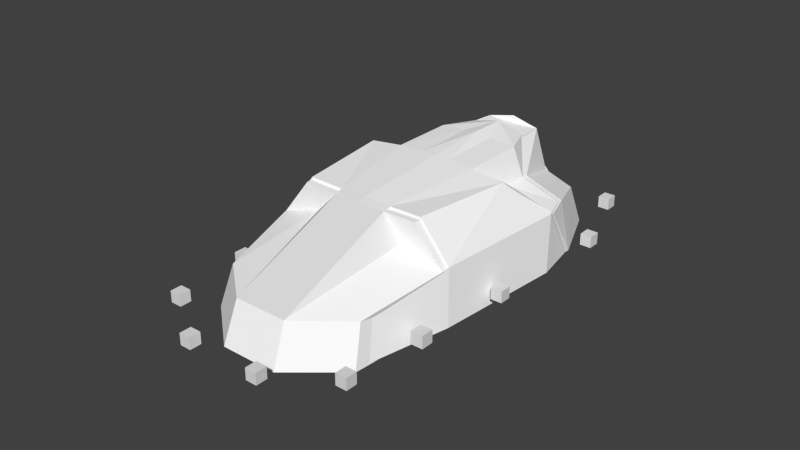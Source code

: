 # Source: StingerDepreceated.blend  (saved by Blender 2.67.0; exported with 4.5.12 LTS)
import bpy
from mathutils import Matrix  # noqa: F401  (used for matrix-valued properties, if any)

bpy.ops.wm.read_factory_settings(use_empty=True)
scene = bpy.context.scene
scene.name = 'Scene'

# ---- collections
col_collection_1 = bpy.data.collections.new('Collection 1'); scene.collection.children.link(col_collection_1)

# ---- materials (node trees are filled in below, after node groups)
mat_material_001 = bpy.data.materials.new('Material.001')
mat_material_001.alpha_threshold = 0.0
mat_material_001.use_transparent_shadow = False
mat_material_001.diffuse_color = (1.0, 1.0, 1.0, 1.0)
mat_material_001.roughness = 0.5
mat_material_001.line_color = (0.0, 0.0, 0.0, 1.0)
mat_window_001 = bpy.data.materials.new('Window.001')
mat_window_001.alpha_threshold = 0.0
mat_window_001.use_transparent_shadow = False
mat_window_001.roughness = 0.5
mat_window_001.line_color = (0.0, 0.0, 0.0, 1.0)
mat_thruster_mat_001 = bpy.data.materials.new('Thruster_Mat.001')
mat_thruster_mat_001.alpha_threshold = 0.0
mat_thruster_mat_001.use_transparent_shadow = False
mat_thruster_mat_001.roughness = 0.5
mat_thruster_mat_001.line_color = (0.0, 0.0, 0.0, 1.0)
mat_material = bpy.data.materials.new('Material')
mat_material.alpha_threshold = 0.0
mat_material.use_transparent_shadow = False
mat_material.diffuse_color = (1.0, 1.0, 1.0, 1.0)
mat_material.roughness = 0.5
mat_material.line_color = (0.0, 0.0, 0.0, 1.0)
mat_window = bpy.data.materials.new('Window')
mat_window.alpha_threshold = 0.0
mat_window.use_transparent_shadow = False
mat_window.roughness = 0.5
mat_window.line_color = (0.0, 0.0, 0.0, 1.0)
mat_blank = bpy.data.materials.new('Blank')
mat_blank.alpha_threshold = 0.0
mat_blank.use_transparent_shadow = False
mat_blank.roughness = 0.5
mat_blank.line_color = (0.0, 0.0, 0.0, 1.0)
mat_thruster_mat_002 = bpy.data.materials.new('Thruster_Mat.002')
mat_thruster_mat_002.alpha_threshold = 0.0
mat_thruster_mat_002.use_transparent_shadow = False
mat_thruster_mat_002.roughness = 0.5
mat_thruster_mat_002.line_color = (0.0, 0.0, 0.0, 1.0)
mat_thruster_mat_003 = bpy.data.materials.new('Thruster_Mat.003')
mat_thruster_mat_003.alpha_threshold = 0.0
mat_thruster_mat_003.use_transparent_shadow = False
mat_thruster_mat_003.roughness = 0.5
mat_thruster_mat_003.line_color = (0.0, 0.0, 0.0, 1.0)
mat_thruster_mat = bpy.data.materials.new('Thruster_Mat')
mat_thruster_mat.alpha_threshold = 0.0
mat_thruster_mat.use_transparent_shadow = False
mat_thruster_mat.roughness = 0.5
mat_thruster_mat.line_color = (0.0, 0.0, 0.0, 1.0)

# ---- material node trees

# ---- world
world_world = bpy.data.worlds.new('World'); scene.world = world_world
world_world.color = (0.05088, 0.05088, 0.05088)
world_world.use_sun_shadow = False
world_world.sun_shadow_jitter_overblur = 0.0
world_world.cycles.sampling_method = 'MANUAL'
world_world.cycles.sample_map_resolution = 256

# ---- meshes
me_cube_005 = bpy.data.meshes.new('Cube.005')
me_cube_005.from_pydata([(1.075, -1.516, 6.852), (1.797, 0.9903, 2.246), (1.007, -0.02765, 6.321), (2.931, -1.516, 5.457), (3.356, 0.4705, 2.246), (2.729, -0.07123, 5.028), (1.949, 0.9903, -2.798), (3.757, 0.4705, -2.798), (1.007, 1.802, 2.246), (1.54, 1.997, -1.346), (1.949, 0.9903, -3.722), (3.679, -1.516, -3.992), (3.423, 0.4705, -3.736), (1.345, 0.2817, -5.73), (2.649, -1.594, -6.167), (2.46, -0.1116, -5.741), (1.035, 1.928, -5.457), (2.271, 1.856, 2.282), (2.756, 1.856, -1.31), (-1.073, -1.516, 6.852), (-1.796, 0.9903, 2.246), (-1.006, -0.02765, 6.321), (-0.01455, 1.04, 2.246), (-2.93, -1.516, 5.457), (-3.354, 0.4705, 2.246), (-2.728, -0.07123, 5.028), (-1.948, 0.9903, -2.798), (-0.01455, 1.04, -1.346), (-3.755, 0.4705, -2.798), (-1.006, 1.802, 2.246), (-1.539, 1.997, -1.346), (-1.948, 0.9903, -3.722), (-0.01455, 1.04, -3.722), (-3.678, -1.516, -3.992), (-3.422, 0.4705, -3.736), (-1.343, 0.2817, -5.73), (0.0007373, -1.594, -6.167), (-2.647, -1.594, -6.167), (-2.459, -0.1116, -5.741), (-1.034, 1.928, -5.457), (0.0007373, 2.177, -5.459), (-2.27, 1.856, 2.282), (-2.755, 1.856, -1.31)], [], [(1, 2, 5, 4), (36, 37, 38, 35, 39, 40), (1, 2, 21, 20, 22), (2, 0, 3, 5), (22, 27, 6, 1), (20, 22, 1, 8, 29), (19, 0, 2, 21), (6, 9, 8, 1), (12, 11, 14, 15), (31, 35, 38, 34, 28, 26), (27, 6, 10, 32), (26, 30, 39, 35, 31), (8, 17, 18, 9), (1, 4, 17, 8), (7, 6, 9, 18), (1, 8, 2), (21, 29, 20), (36, 40, 16, 13, 15, 14), (20, 24, 25, 21), (36, 14, 11, 3, 0, 19, 23, 33, 37), (21, 25, 23, 19), (22, 20, 26, 27), (3, 11, 12, 7, 18, 17, 4, 5), (26, 20, 29, 30), (34, 38, 37, 33), (27, 32, 31, 26), (12, 15, 13, 10, 6, 7), (2, 8, 29, 21), (29, 30, 42, 41), (20, 29, 41, 24), (28, 42, 30, 26), (9, 16, 40, 39, 30, 29, 8), (28, 34, 33, 23, 25, 24, 41, 42), (6, 10, 13, 16, 9)])
me_cube_005.polygons.foreach_set('material_index', [0, 0, 0, 0, 0, 0, 0, 0, 0, 0, 0, 0, 0, 0, 0, 1, 1, 0, 0, 0, 0, 0, 0, 0, 0, 0, 0, 1, 0, 0, 0, 0, 0, 0])
_uv = me_cube_005.uv_layers.new(name='UVMap')
_uv.uv.foreach_set('vector', [0.68, 0.6238, 0.6806, 0.3571, 0.7754, 0.4562, 0.7818, 0.6388, 0.6407, 0.9036, 0.6403, 0.759, 0.5562, 0.7593, 0.03069, 0.9572, 0.03076, 0.9111, 0.06084, 0.8482, 0.5077, 0.2948, 0.4667, 0.03123, 0.4667, 0.03123, 0.5077, 0.2948, 0.3947, 0.294, 0.2699, 0.7525, 0.3644, 0.7522, 0.3613, 0.8676, 0.2696, 0.8679, 0.3947, 0.294, 0.3945, 0.5225, 0.517, 0.6158, 0.5077, 0.2948, 0.9693, 0.6799, 0.9693, 0.7935, 0.9693, 0.6799, 0.919, 0.7317, 0.919, 0.7317, 0.3644, 0.7522, 0.3644, 0.7522, 0.2725, 0.7447, 0.2725, 0.7447, 0.7825, 0.3571, 0.848, 0.4503, 0.837, 0.6799, 0.7818, 0.6787, 0.2672, 0.5907, 0.3933, 0.5903, 0.3721, 0.686, 0.2882, 0.6863, 0.4156, 0.7604, 0.4018, 0.8613, 0.4649, 0.846, 0.5104, 0.7374, 0.517, 0.6746, 0.4019, 0.7033, 0.3945, 0.5225, 0.517, 0.6158, 0.5169, 0.6746, 0.3944, 0.6737, 0.9251, 0.517, 0.8793, 0.6213, 0.8818, 0.3662, 0.9251, 0.3571, 0.913, 0.4594, 0.7818, 0.6799, 0.8607, 0.689, 0.8607, 0.9199, 0.7831, 0.9117, 0.1755, 0.8817, 0.1276, 0.9747, 0.1157, 0.8631, 0.1754, 0.8095, 0.1755, 0.9616, 0.1757, 0.843, 0.2649, 0.8095, 0.2663, 0.8875, 0.9176, 0.9451, 0.8607, 0.945, 0.8888, 0.6799, 0.8888, 0.6799, 0.8607, 0.945, 0.9176, 0.9451, 0.6407, 0.9036, 0.06084, 0.8482, 0.03076, 0.9111, 0.5343, 0.8219, 0.5562, 0.7593, 0.6403, 0.759, 0.68, 0.6238, 0.7818, 0.6388, 0.7754, 0.4562, 0.6806, 0.3571, 0.03069, 0.03091, 0.1752, 0.03086, 0.2492, 0.1286, 0.2048, 0.6868, 0.09496, 0.7693, 0.09496, 0.7693, 0.2048, 0.6868, 0.2492, 0.1286, 0.1752, 0.03086, 0.2699, 0.7525, 0.2696, 0.8679, 0.3613, 0.8676, 0.3644, 0.7522, 0.3947, 0.294, 0.5077, 0.2948, 0.517, 0.6158, 0.3945, 0.5225, 0.3892, 0.03086, 0.3933, 0.5903, 0.2672, 0.5907, 0.6806, 0.03086, 0.7725, 0.1275, 0.773, 0.3571, 0.2663, 0.2093, 0.2976, 0.03114, 0.7825, 0.3571, 0.7818, 0.6787, 0.837, 0.6799, 0.848, 0.4503, 0.2672, 0.5907, 0.2882, 0.6863, 0.3721, 0.686, 0.3933, 0.5903, 0.3945, 0.5225, 0.3944, 0.6737, 0.5169, 0.6746, 0.517, 0.6158, 0.5104, 0.7374, 0.4649, 0.846, 0.4018, 0.8613, 0.4156, 0.7604, 0.4019, 0.7033, 0.517, 0.6746, 0.9336, 0.03086, 0.9333, 0.2974, 0.9333, 0.2974, 0.9336, 0.03086, 0.7818, 0.6799, 0.7831, 0.9117, 0.8607, 0.9199, 0.8607, 0.689, 0.1755, 0.8817, 0.1754, 0.8095, 0.1157, 0.8631, 0.1276, 0.9747, 0.1755, 0.9616, 0.2663, 0.8875, 0.2649, 0.8095, 0.1757, 0.843, 0.8668, 0.2786, 0.8378, 0.03269, 0.7855, 0.03086, 0.8378, 0.03269, 0.7772, 0.6389, 0.7434, 0.8682, 0.7434, 0.8682, 0.2687, 0.5313, 0.2672, 0.5907, 0.3933, 0.5903, 0.3892, 0.03086, 0.2976, 0.03114, 0.68, 0.3528, 0.773, 0.3571, 0.7725, 0.1275, 0.9251, 0.517, 0.913, 0.4594, 0.9251, 0.3571, 0.8818, 0.3662, 0.8793, 0.6213])
_ca = me_cube_005.color_attributes.new('Col', 'BYTE_COLOR', 'CORNER')
_ca.data.foreach_set('color', [1.0, 1.0, 1.0, 1.0, 1.0, 1.0, 1.0, 1.0, 1.0, 1.0, 1.0, 1.0, 1.0, 1.0, 1.0, 1.0, 1.0, 1.0, 1.0, 1.0, 1.0, 1.0, 1.0, 1.0, 1.0, 1.0, 1.0, 1.0, 1.0, 1.0, 1.0, 1.0, 1.0, 1.0, 1.0, 1.0, 1.0, 1.0, 1.0, 1.0, 1.0, 1.0, 1.0, 1.0, 1.0, 1.0, 1.0, 1.0, 1.0, 1.0, 1.0, 1.0, 1.0, 1.0, 1.0, 1.0, 1.0, 1.0, 1.0, 1.0, 1.0, 1.0, 1.0, 1.0, 1.0, 1.0, 1.0, 1.0, 1.0, 1.0, 1.0, 1.0, 1.0, 1.0, 1.0, 1.0, 1.0, 1.0, 1.0, 1.0, 1.0, 1.0, 1.0, 1.0, 1.0, 1.0, 1.0, 1.0, 1.0, 1.0, 1.0, 1.0, 1.0, 1.0, 1.0, 1.0, 1.0, 1.0, 1.0, 1.0, 1.0, 1.0, 1.0, 1.0, 1.0, 1.0, 1.0, 1.0, 1.0, 1.0, 1.0, 1.0, 1.0, 1.0, 1.0, 1.0, 1.0, 1.0, 1.0, 1.0, 1.0, 1.0, 1.0, 1.0, 1.0, 1.0, 1.0, 1.0, 1.0, 1.0, 1.0, 1.0, 1.0, 1.0, 1.0, 1.0, 1.0, 1.0, 1.0, 1.0, 1.0, 1.0, 1.0, 1.0, 1.0, 1.0, 1.0, 1.0, 1.0, 1.0, 1.0, 1.0, 1.0, 1.0, 1.0, 1.0, 1.0, 1.0, 1.0, 1.0, 1.0, 1.0, 1.0, 1.0, 1.0, 1.0, 1.0, 1.0, 1.0, 1.0, 1.0, 1.0, 1.0, 1.0, 1.0, 1.0, 1.0, 1.0, 1.0, 1.0, 1.0, 1.0, 1.0, 1.0, 1.0, 1.0, 1.0, 1.0, 1.0, 1.0, 1.0, 1.0, 1.0, 1.0, 1.0, 1.0, 1.0, 1.0, 1.0, 1.0, 1.0, 1.0, 1.0, 1.0, 1.0, 1.0, 1.0, 1.0, 1.0, 1.0, 1.0, 1.0, 1.0, 1.0, 1.0, 1.0, 1.0, 1.0, 1.0, 1.0, 1.0, 1.0, 1.0, 1.0, 1.0, 1.0, 1.0, 1.0, 1.0, 1.0, 1.0, 1.0, 1.0, 1.0, 1.0, 1.0, 1.0, 1.0, 1.0, 1.0, 1.0, 1.0, 1.0, 1.0, 1.0, 1.0, 1.0, 1.0, 1.0, 1.0, 1.0, 1.0, 1.0, 1.0, 1.0, 1.0, 1.0, 1.0, 1.0, 1.0, 1.0, 1.0, 1.0, 1.0, 1.0, 1.0, 1.0, 1.0, 1.0, 1.0, 1.0, 1.0, 1.0, 1.0, 1.0, 1.0, 1.0, 1.0, 1.0, 1.0, 1.0, 1.0, 1.0, 1.0, 1.0, 1.0, 1.0, 1.0, 1.0, 1.0, 1.0, 1.0, 1.0, 1.0, 1.0, 1.0, 1.0, 1.0, 1.0, 1.0, 1.0, 1.0, 1.0, 1.0, 1.0, 1.0, 1.0, 1.0, 1.0, 1.0, 1.0, 1.0, 1.0, 1.0, 1.0, 1.0, 1.0, 1.0, 1.0, 1.0, 1.0, 1.0, 1.0, 1.0, 1.0, 1.0, 1.0, 1.0, 1.0, 1.0, 1.0, 1.0, 1.0, 1.0, 1.0, 1.0, 1.0, 1.0, 1.0, 1.0, 1.0, 1.0, 1.0, 1.0, 1.0, 1.0, 1.0, 1.0, 1.0, 1.0, 1.0, 1.0, 1.0, 1.0, 1.0, 1.0, 1.0, 1.0, 1.0, 1.0, 1.0, 1.0, 1.0, 1.0, 1.0, 1.0, 1.0, 1.0, 1.0, 1.0, 1.0, 1.0, 1.0, 1.0, 1.0, 1.0, 1.0, 1.0, 1.0, 1.0, 1.0, 1.0, 1.0, 1.0, 1.0, 1.0, 1.0, 1.0, 1.0, 1.0, 1.0, 1.0, 1.0, 1.0, 1.0, 1.0, 1.0, 1.0, 1.0, 1.0, 1.0, 1.0, 1.0, 1.0, 1.0, 1.0, 1.0, 1.0, 1.0, 1.0, 1.0, 1.0, 1.0, 1.0, 1.0, 1.0, 1.0, 1.0, 1.0, 1.0, 1.0, 1.0, 1.0, 1.0, 1.0, 1.0, 1.0, 1.0, 1.0, 1.0, 1.0, 1.0, 1.0, 1.0, 1.0, 1.0, 1.0, 1.0, 1.0, 1.0, 1.0, 1.0, 1.0, 1.0, 1.0, 1.0, 1.0, 1.0, 1.0, 1.0, 1.0, 1.0, 1.0, 1.0, 1.0, 1.0, 1.0, 1.0, 1.0, 1.0, 1.0, 1.0, 1.0, 1.0, 1.0, 1.0, 1.0, 1.0, 1.0, 1.0, 1.0, 1.0, 1.0, 1.0, 1.0, 1.0, 1.0, 1.0, 1.0, 1.0, 1.0, 1.0, 1.0, 1.0, 1.0, 1.0, 1.0, 1.0, 1.0, 1.0, 1.0, 1.0, 1.0, 1.0, 1.0, 1.0, 1.0, 1.0, 1.0, 1.0, 1.0, 1.0, 1.0, 1.0, 1.0, 1.0, 1.0, 1.0, 1.0, 1.0, 1.0, 1.0, 1.0, 1.0, 1.0, 1.0, 1.0, 1.0, 1.0, 1.0, 1.0, 1.0, 1.0, 1.0, 1.0, 1.0, 1.0, 1.0, 1.0, 1.0, 1.0, 1.0, 1.0, 1.0, 1.0, 1.0, 1.0, 1.0, 1.0, 1.0, 1.0, 1.0, 1.0, 1.0, 1.0, 1.0, 1.0, 1.0, 1.0, 1.0, 1.0, 1.0, 1.0, 1.0, 1.0, 1.0, 1.0, 1.0, 1.0, 1.0, 1.0, 1.0, 1.0, 1.0, 1.0, 1.0, 1.0, 1.0, 1.0, 1.0, 1.0, 1.0, 1.0, 1.0, 1.0, 1.0, 1.0, 1.0, 1.0, 1.0, 1.0, 1.0, 1.0, 1.0, 1.0, 1.0, 1.0, 1.0, 1.0, 1.0, 1.0, 1.0, 1.0, 1.0, 1.0, 1.0, 1.0, 1.0, 1.0, 1.0, 1.0, 1.0, 1.0, 1.0, 1.0, 1.0, 1.0, 1.0, 1.0, 1.0, 1.0, 1.0, 1.0, 1.0, 1.0, 1.0, 1.0, 1.0, 1.0, 1.0, 1.0, 1.0, 1.0, 1.0, 1.0, 1.0, 1.0, 1.0, 1.0, 1.0, 1.0, 1.0, 1.0, 1.0, 1.0, 1.0, 1.0, 1.0, 1.0, 1.0, 1.0, 1.0, 1.0, 1.0, 1.0, 1.0, 1.0, 1.0])
me_cube_005.materials.append(mat_material_001)
me_cube_005.materials.append(mat_window_001)
me_cube_005.materials.append(mat_thruster_mat_001)
me_cube_005.use_remesh_preserve_volume = False
me_cube_005.use_remesh_preserve_attributes = False
me_cube_005.use_mirror_vertex_groups = False
me_cube_005.update()
me_cube = bpy.data.meshes.new('Cube')
me_cube.from_pydata([(-0.4292, 0.4292, 0.4292), (-0.4292, -0.4292, 0.4292), (0.4292, -0.4292, 0.4292), (0.4292, 0.4292, 0.4292), (-0.4292, 0.4292, -0.4292), (-0.4292, -0.4292, -0.4292), (0.4292, -0.4292, -0.4292), (0.4292, 0.4292, -0.4292)], [], [(4, 5, 1, 0), (5, 6, 2, 1), (6, 7, 3, 2), (7, 4, 0, 3), (0, 1, 2, 3), (7, 6, 5, 4)])
me_cube.use_remesh_preserve_volume = False
me_cube.use_remesh_preserve_attributes = False
me_cube.use_mirror_vertex_groups = False
me_cube.update()
me_cube_001 = bpy.data.meshes.new('Cube.001')
me_cube_001.from_pydata([(-0.2223, -0.2223, 0.2223), (-0.2223, -0.2223, -0.2223), (0.2223, -0.2223, -0.2223), (0.2223, -0.2223, 0.2223), (-0.2223, 0.2223, 0.2223), (-0.2223, 0.2223, -0.2223), (0.2223, 0.2223, -0.2223), (0.2223, 0.2223, 0.2223)], [], [(4, 5, 1, 0), (5, 6, 2, 1), (6, 7, 3, 2), (7, 4, 0, 3), (0, 1, 2, 3), (7, 6, 5, 4)])
me_cube_001.use_remesh_preserve_volume = False
me_cube_001.use_remesh_preserve_attributes = False
me_cube_001.use_mirror_vertex_groups = False
me_cube_001.update()
me_cube_002 = bpy.data.meshes.new('Cube.002')
me_cube_002.from_pydata([(-0.2223, -0.2223, 0.2223), (-0.2223, -0.2223, -0.2223), (0.2223, -0.2223, -0.2223), (0.2223, -0.2223, 0.2223), (-0.2223, 0.2223, 0.2223), (-0.2223, 0.2223, -0.2223), (0.2223, 0.2223, -0.2223), (0.2223, 0.2223, 0.2223)], [], [(4, 5, 1, 0), (5, 6, 2, 1), (6, 7, 3, 2), (7, 4, 0, 3), (0, 1, 2, 3), (7, 6, 5, 4)])
me_cube_002.use_remesh_preserve_volume = False
me_cube_002.use_remesh_preserve_attributes = False
me_cube_002.use_mirror_vertex_groups = False
me_cube_002.update()
me_cube_003 = bpy.data.meshes.new('Cube.003')
me_cube_003.from_pydata([(-0.2223, -0.2223, 0.2223), (-0.2223, -0.2223, -0.2223), (0.2223, -0.2223, -0.2223), (0.2223, -0.2223, 0.2223), (-0.2223, 0.2223, 0.2223), (-0.2223, 0.2223, -0.2223), (0.2223, 0.2223, -0.2223), (0.2223, 0.2223, 0.2223)], [], [(4, 5, 1, 0), (5, 6, 2, 1), (6, 7, 3, 2), (7, 4, 0, 3), (0, 1, 2, 3), (7, 6, 5, 4)])
me_cube_003.use_remesh_preserve_volume = False
me_cube_003.use_remesh_preserve_attributes = False
me_cube_003.use_mirror_vertex_groups = False
me_cube_003.update()
me_cube_012 = bpy.data.meshes.new('Cube.012')
me_cube_012.from_pydata([(-0.2666, -0.2666, 0.2666), (-0.2666, -0.2666, -0.2666), (0.2666, -0.2666, -0.2666), (0.2666, -0.2666, 0.2666), (-0.2666, 0.2666, 0.2666), (-0.2666, 0.2666, -0.2666), (0.2666, 0.2666, -0.2666), (0.2666, 0.2666, 0.2666)], [], [(4, 5, 1, 0), (5, 6, 2, 1), (6, 7, 3, 2), (7, 4, 0, 3), (0, 1, 2, 3), (7, 6, 5, 4)])
me_cube_012.use_remesh_preserve_volume = False
me_cube_012.use_remesh_preserve_attributes = False
me_cube_012.use_mirror_vertex_groups = False
me_cube_012.update()
me_cube_013 = bpy.data.meshes.new('Cube.013')
me_cube_013.from_pydata([(-0.2666, -0.2666, 0.2666), (-0.2666, -0.2666, -0.2666), (0.2666, -0.2666, -0.2666), (0.2666, -0.2666, 0.2666), (-0.2666, 0.2666, 0.2666), (-0.2666, 0.2666, -0.2666), (0.2666, 0.2666, -0.2666), (0.2666, 0.2666, 0.2666)], [], [(4, 5, 1, 0), (5, 6, 2, 1), (6, 7, 3, 2), (7, 4, 0, 3), (0, 1, 2, 3), (7, 6, 5, 4)])
me_cube_013.use_remesh_preserve_volume = False
me_cube_013.use_remesh_preserve_attributes = False
me_cube_013.use_mirror_vertex_groups = False
me_cube_013.update()
me_cube_004 = bpy.data.meshes.new('Cube.004')
me_cube_004.from_pydata([(-0.2666, -0.2666, 0.2666), (-0.2666, -0.2666, -0.2666), (0.2666, -0.2666, -0.2666), (0.2666, -0.2666, 0.2666), (-0.2666, 0.2666, 0.2666), (-0.2666, 0.2666, -0.2666), (0.2666, 0.2666, -0.2666), (0.2666, 0.2666, 0.2666)], [], [(4, 5, 1, 0), (5, 6, 2, 1), (6, 7, 3, 2), (7, 4, 0, 3), (0, 1, 2, 3), (7, 6, 5, 4)])
me_cube_004.use_remesh_preserve_volume = False
me_cube_004.use_remesh_preserve_attributes = False
me_cube_004.use_mirror_vertex_groups = False
me_cube_004.update()
me_cube_017 = bpy.data.meshes.new('Cube.017')
me_cube_017.from_pydata([(-0.2666, -0.2666, 0.2666), (-0.2666, -0.2666, -0.2666), (0.2666, -0.2666, -0.2666), (0.2666, -0.2666, 0.2666), (-0.2666, 0.2666, 0.2666), (-0.2666, 0.2666, -0.2666), (0.2666, 0.2666, -0.2666), (0.2666, 0.2666, 0.2666)], [], [(4, 5, 1, 0), (5, 6, 2, 1), (6, 7, 3, 2), (7, 4, 0, 3), (0, 1, 2, 3), (7, 6, 5, 4)])
me_cube_017.use_remesh_preserve_volume = False
me_cube_017.use_remesh_preserve_attributes = False
me_cube_017.use_mirror_vertex_groups = False
me_cube_017.update()
me_cube_014 = bpy.data.meshes.new('Cube.014')
me_cube_014.from_pydata([(-0.2666, -0.2666, 0.2666), (-0.2666, -0.2666, -0.2666), (0.2666, -0.2666, -0.2666), (0.2666, -0.2666, 0.2666), (-0.2666, 0.2666, 0.2666), (-0.2666, 0.2666, -0.2666), (0.2666, 0.2666, -0.2666), (0.2666, 0.2666, 0.2666)], [], [(4, 5, 1, 0), (5, 6, 2, 1), (6, 7, 3, 2), (7, 4, 0, 3), (0, 1, 2, 3), (7, 6, 5, 4)])
me_cube_014.use_remesh_preserve_volume = False
me_cube_014.use_remesh_preserve_attributes = False
me_cube_014.use_mirror_vertex_groups = False
me_cube_014.update()
me_cube_009 = bpy.data.meshes.new('Cube.009')
me_cube_009.from_pydata([(-0.2666, -0.2666, 0.2666), (-0.2666, -0.2666, -0.2666), (0.2666, -0.2666, -0.2666), (0.2666, -0.2666, 0.2666), (-0.2666, 0.2666, 0.2666), (-0.2666, 0.2666, -0.2666), (0.2666, 0.2666, -0.2666), (0.2666, 0.2666, 0.2666)], [], [(4, 5, 1, 0), (5, 6, 2, 1), (6, 7, 3, 2), (7, 4, 0, 3), (0, 1, 2, 3), (7, 6, 5, 4)])
me_cube_009.use_remesh_preserve_volume = False
me_cube_009.use_remesh_preserve_attributes = False
me_cube_009.use_mirror_vertex_groups = False
me_cube_009.update()
me_cube_006 = bpy.data.meshes.new('Cube.006')
me_cube_006.from_pydata([(-0.2666, -0.2666, 0.2666), (-0.2666, -0.2666, -0.2666), (0.2666, -0.2666, -0.2666), (0.2666, -0.2666, 0.2666), (-0.2666, 0.2666, 0.2666), (-0.2666, 0.2666, -0.2666), (0.2666, 0.2666, -0.2666), (0.2666, 0.2666, 0.2666)], [], [(4, 5, 1, 0), (5, 6, 2, 1), (6, 7, 3, 2), (7, 4, 0, 3), (0, 1, 2, 3), (7, 6, 5, 4)])
me_cube_006.use_remesh_preserve_volume = False
me_cube_006.use_remesh_preserve_attributes = False
me_cube_006.use_mirror_vertex_groups = False
me_cube_006.update()
me_cube_018 = bpy.data.meshes.new('Cube.018')
me_cube_018.from_pydata([(-0.2666, -0.2666, 0.2666), (-0.2666, -0.2666, -0.2666), (0.2666, -0.2666, -0.2666), (0.2666, -0.2666, 0.2666), (-0.2666, 0.2666, 0.2666), (-0.2666, 0.2666, -0.2666), (0.2666, 0.2666, -0.2666), (0.2666, 0.2666, 0.2666)], [], [(4, 5, 1, 0), (5, 6, 2, 1), (6, 7, 3, 2), (7, 4, 0, 3), (0, 1, 2, 3), (7, 6, 5, 4)])
me_cube_018.use_remesh_preserve_volume = False
me_cube_018.use_remesh_preserve_attributes = False
me_cube_018.use_mirror_vertex_groups = False
me_cube_018.update()
me_cube_011 = bpy.data.meshes.new('Cube.011')
me_cube_011.from_pydata([(-0.2666, -0.2666, 0.2666), (-0.2666, -0.2666, -0.2666), (0.2666, -0.2666, -0.2666), (0.2666, -0.2666, 0.2666), (-0.2666, 0.2666, 0.2666), (-0.2666, 0.2666, -0.2666), (0.2666, 0.2666, -0.2666), (0.2666, 0.2666, 0.2666)], [], [(4, 5, 1, 0), (5, 6, 2, 1), (6, 7, 3, 2), (7, 4, 0, 3), (0, 1, 2, 3), (7, 6, 5, 4)])
me_cube_011.use_remesh_preserve_volume = False
me_cube_011.use_remesh_preserve_attributes = False
me_cube_011.use_mirror_vertex_groups = False
me_cube_011.update()
me_cube_008 = bpy.data.meshes.new('Cube.008')
me_cube_008.from_pydata([(-0.2666, -0.2666, 0.2666), (-0.2666, -0.2666, -0.2666), (0.2666, -0.2666, -0.2666), (0.2666, -0.2666, 0.2666), (-0.2666, 0.2666, 0.2666), (-0.2666, 0.2666, -0.2666), (0.2666, 0.2666, -0.2666), (0.2666, 0.2666, 0.2666)], [], [(4, 5, 1, 0), (5, 6, 2, 1), (6, 7, 3, 2), (7, 4, 0, 3), (0, 1, 2, 3), (7, 6, 5, 4)])
me_cube_008.use_remesh_preserve_volume = False
me_cube_008.use_remesh_preserve_attributes = False
me_cube_008.use_mirror_vertex_groups = False
me_cube_008.update()
me_cube_015 = bpy.data.meshes.new('Cube.015')
me_cube_015.from_pydata([(-0.2666, -0.2666, 0.2666), (-0.2666, -0.2666, -0.2666), (0.2666, -0.2666, -0.2666), (0.2666, -0.2666, 0.2666), (-0.2666, 0.2666, 0.2666), (-0.2666, 0.2666, -0.2666), (0.2666, 0.2666, -0.2666), (0.2666, 0.2666, 0.2666)], [], [(4, 5, 1, 0), (5, 6, 2, 1), (6, 7, 3, 2), (7, 4, 0, 3), (0, 1, 2, 3), (7, 6, 5, 4)])
me_cube_015.use_remesh_preserve_volume = False
me_cube_015.use_remesh_preserve_attributes = False
me_cube_015.use_mirror_vertex_groups = False
me_cube_015.update()
me_cube_016 = bpy.data.meshes.new('Cube.016')
me_cube_016.from_pydata([(-0.2666, -0.2666, 0.2666), (-0.2666, -0.2666, -0.2666), (0.2666, -0.2666, -0.2666), (0.2666, -0.2666, 0.2666), (-0.2666, 0.2666, 0.2666), (-0.2666, 0.2666, -0.2666), (0.2666, 0.2666, -0.2666), (0.2666, 0.2666, 0.2666)], [], [(4, 5, 1, 0), (5, 6, 2, 1), (6, 7, 3, 2), (7, 4, 0, 3), (0, 1, 2, 3), (7, 6, 5, 4)])
me_cube_016.use_remesh_preserve_volume = False
me_cube_016.use_remesh_preserve_attributes = False
me_cube_016.use_mirror_vertex_groups = False
me_cube_016.update()
me_cube_007 = bpy.data.meshes.new('Cube.007')
me_cube_007.from_pydata([(-0.2666, -0.2666, 0.2666), (-0.2666, -0.2666, -0.2666), (0.2666, -0.2666, -0.2666), (0.2666, -0.2666, 0.2666), (-0.2666, 0.2666, 0.2666), (-0.2666, 0.2666, -0.2666), (0.2666, 0.2666, -0.2666), (0.2666, 0.2666, 0.2666)], [], [(4, 5, 1, 0), (5, 6, 2, 1), (6, 7, 3, 2), (7, 4, 0, 3), (0, 1, 2, 3), (7, 6, 5, 4)])
me_cube_007.use_remesh_preserve_volume = False
me_cube_007.use_remesh_preserve_attributes = False
me_cube_007.use_mirror_vertex_groups = False
me_cube_007.update()
me_shipmesh = bpy.data.meshes.new('ShipMesh')
me_shipmesh.from_pydata([(-0.8445, -1.443, 2.22), (-0.8445, -1.443, 6.652), (-0.1157, 1.086, 2.006), (-0.9123, 0.05893, 6.117), (-1.923, -1.443, 2.22), (-1.923, -1.443, 6.708), (-1.912, 0.1088, 6.117), (1.64, -1.443, 2.22), (1.029, -1.443, 5.245), (1.457, 0.5615, 2.006), (0.825, 0.01496, 4.812), (0.1014, -1.443, -1.687), (0.03777, 1.086, -3.082), (-1.923, -1.443, -1.687), (2.076, -1.443, -2.688), (1.861, 0.5615, -3.082), (-0.9123, 1.905, 2.006), (-1.912, 1.955, 2.006), (-0.375, 2.101, -1.617), (-1.912, 2.174, -1.617), (0.1014, -1.443, -4.287), (0.03777, 1.086, -4.014), (-1.923, -1.443, -4.287), (1.783, -1.443, -4.287), (1.525, 0.5615, -4.028), (-0.5719, 0.371, -5.553), (-0.5292, -1.521, -5.995), (-0.375, 2.101, -4.014), (-1.912, 2.3, -4.014), (-1.928, -1.521, -5.995), (-1.928, 0.4087, -5.553), (0.7433, -1.521, -5.995), (0.5531, -0.02575, -5.564), (-0.8842, 2.032, -5.277), (-1.928, 2.283, -5.28), (0.3629, 1.96, 2.042), (0.8518, 1.96, -1.581), (-1.543, -1.443, 2.22), (-1.543, -1.443, 6.725), (-1.21, -1.443, -1.687), (-1.371, 2.149, -1.617), (-1.21, -1.443, -4.287), (-1.371, 2.176, -4.014), (-1.528, 0.3955, -5.553), (-1.522, -1.521, -5.995), (-0.514, 0.5724, 4.062), (-1.412, 0.08387, 6.117), (-1.412, 1.93, 2.006), (-0.514, 1.495, 2.006), (-1.912, 1.032, 4.062), (-0.9123, 0.9818, 4.062), (-1.412, 1.007, 4.062), (-0.1157, 0.9769, 2.006), (-0.9123, -0.04998, 6.117), (-1.912, -8.577e-05, 6.117), (-0.9123, 1.796, 2.006), (-1.912, 1.846, 2.006), (-0.514, 0.4635, 4.062), (-1.412, -0.02503, 6.117), (-1.412, 1.821, 2.006), (-0.514, 1.386, 2.006), (-1.912, 0.9228, 4.062), (-0.9123, 0.8729, 4.062), (-1.412, 0.8979, 4.062)], [], [(2, 45, 3, 10, 9), (37, 38, 5, 4), (45, 3, 46), (1, 3, 46, 6, 5, 38), (7, 9, 10, 8), (1, 0, 7, 8), (37, 4, 13, 39), (3, 1, 8, 10), (14, 11, 20, 23), (15, 14, 23, 24), (7, 0, 11, 14), (9, 7, 14, 15), (9, 15, 36, 35), (51, 50, 16, 47), (3, 45, 50), (18, 40, 19, 17, 47, 16), (12, 18, 16, 48, 2), (23, 20, 26, 31), (24, 23, 31, 32), (39, 13, 22, 41), (12, 15, 24, 21), (21, 25, 33, 27), (40, 42, 28, 19), (26, 25, 32, 31), (43, 44, 29, 30), (12, 21, 27, 18), (41, 22, 29, 44), (21, 24, 32, 25), (16, 35, 36, 18), (2, 9, 35, 16, 48), (15, 12, 18, 36), (0, 1, 38, 37), (0, 37, 39, 11), (11, 39, 41, 20), (18, 27, 42, 40), (25, 26, 44, 43), (20, 41, 44, 26), (49, 51, 47, 17), (6, 46, 51, 49), (46, 3, 50, 51), (50, 48, 16), (50, 45, 48), (45, 2, 48), (43, 34, 33, 25), (42, 34, 28), (30, 34, 43), (27, 33, 34, 42), (63, 62, 55, 59), (53, 57, 62), (61, 63, 59, 56), (54, 58, 63, 61), (58, 53, 62, 63), (62, 60, 55), (62, 57, 60), (57, 52, 60)])
me_shipmesh.polygons.foreach_set('material_index', [0, 0, 0, 0, 0, 0, 0, 0, 0, 0, 0, 0, 0, 1, 1, 0, 0, 0, 0, 0, 0, 0, 0, 0, 0, 0, 0, 0, 0, 0, 0, 0, 0, 0, 0, 0, 0, 1, 1, 1, 1, 1, 1, 0, 0, 0, 0, 2, 2, 2, 2, 2, 2, 2, 2])
_uv = me_shipmesh.uv_layers.new(name='UVMap')
_uv.uv.foreach_set('vector', [0.68, 0.6238, 0.6803, 0.4904, 0.6806, 0.3571, 0.7754, 0.4562, 0.7818, 0.6388, 0.0541, 0.5097, 0.05401, 0.799, 0.03176, 0.8095, 0.03186, 0.5097, 0.4872, 0.163, 0.4667, 0.03123, 0.4352, 0.03105, 0.3644, 0.7522, 0.2725, 0.7447, 0.2702, 0.7226, 0.27, 0.702, 0.3658, 0.6863, 0.3597, 0.7098, 0.3921, 0.2089, 0.2663, 0.2093, 0.2976, 0.03114, 0.3892, 0.03086, 0.09496, 0.7693, 0.09505, 0.5097, 0.2407, 0.5096, 0.2048, 0.6868, 0.0541, 0.5097, 0.03186, 0.5097, 0.03194, 0.2809, 0.07369, 0.2809, 0.2699, 0.7525, 0.3644, 0.7522, 0.3613, 0.8676, 0.2696, 0.8679, 0.2663, 0.2222, 0.1506, 0.2809, 0.1506, 0.1286, 0.2492, 0.1286, 0.2687, 0.5313, 0.3944, 0.4969, 0.3933, 0.5903, 0.2672, 0.5907, 0.2407, 0.5096, 0.09505, 0.5097, 0.1506, 0.2809, 0.2663, 0.2222, 0.2663, 0.2093, 0.3921, 0.2089, 0.3944, 0.4969, 0.2687, 0.5313, 0.68, 0.3528, 0.6806, 0.03086, 0.7725, 0.1275, 0.773, 0.3571, 0.902, 0.1658, 0.9335, 0.1641, 0.9333, 0.2974, 0.9018, 0.2991, 0.8888, 0.6799, 0.9032, 0.8125, 0.8747, 0.8125, 0.7772, 0.6389, 0.7142, 0.6388, 0.68, 0.6388, 0.6801, 0.8681, 0.7117, 0.8682, 0.7434, 0.8682, 0.7825, 0.3571, 0.848, 0.4503, 0.837, 0.6799, 0.8094, 0.6793, 0.7818, 0.6787, 0.2492, 0.1286, 0.1506, 0.1286, 0.1096, 0.03088, 0.1752, 0.03086, 0.2672, 0.5907, 0.3933, 0.5903, 0.3721, 0.686, 0.2882, 0.6863, 0.07369, 0.2809, 0.03194, 0.2809, 0.03199, 0.1286, 0.07374, 0.1286, 0.4019, 0.7033, 0.517, 0.6746, 0.5104, 0.7374, 0.4156, 0.7604, 0.913, 0.4594, 0.9251, 0.3571, 0.8818, 0.3662, 0.848, 0.4731, 0.8073, 0.279, 0.8073, 0.1276, 0.773, 0.1273, 0.7731, 0.279, 0.6405, 0.8246, 0.5343, 0.8219, 0.5562, 0.7593, 0.6403, 0.759, 0.5331, 0.875, 0.6406, 0.8758, 0.6407, 0.9036, 0.5324, 0.9039, 0.9251, 0.517, 0.913, 0.4594, 0.848, 0.4731, 0.8793, 0.6213, 0.07374, 0.1286, 0.03199, 0.1286, 0.03069, 0.03091, 0.05848, 0.0309, 0.4156, 0.7604, 0.5104, 0.7374, 0.4649, 0.846, 0.4018, 0.8613, 0.7818, 0.6799, 0.8607, 0.689, 0.8607, 0.9199, 0.7831, 0.9117, 0.1755, 0.8817, 0.1276, 0.9747, 0.1157, 0.8631, 0.1754, 0.8095, 0.1755, 0.8456, 0.1755, 0.9616, 0.1757, 0.843, 0.2649, 0.8095, 0.2663, 0.8875, 0.09505, 0.5097, 0.09496, 0.7693, 0.05401, 0.799, 0.0541, 0.5097, 0.09505, 0.5097, 0.0541, 0.5097, 0.07369, 0.2809, 0.1506, 0.2809, 0.1506, 0.2809, 0.07369, 0.2809, 0.07374, 0.1286, 0.1506, 0.1286, 0.8668, 0.2786, 0.8669, 0.1273, 0.8038, 0.1271, 0.8038, 0.2785, 0.5343, 0.8219, 0.6405, 0.8246, 0.6406, 0.8758, 0.5331, 0.875, 0.1506, 0.1286, 0.07374, 0.1286, 0.05848, 0.0309, 0.1096, 0.03088, 0.8705, 0.1674, 0.902, 0.1658, 0.9018, 0.2991, 0.8704, 0.3007, 0.8707, 0.03416, 0.9022, 0.03251, 0.902, 0.1658, 0.8705, 0.1674, 0.9022, 0.03251, 0.9336, 0.03086, 0.9335, 0.1641, 0.902, 0.1658, 0.8747, 0.8125, 0.8891, 0.945, 0.8607, 0.945, 0.8747, 0.8125, 0.9032, 0.8125, 0.8891, 0.945, 0.9032, 0.8125, 0.9176, 0.9451, 0.8891, 0.945, 0.07929, 0.936, 0.06084, 0.8482, 0.03076, 0.9111, 0.03069, 0.9572, 0.6706, 0.5695, 0.6534, 0.5099, 0.6596, 0.5694, 0.1057, 0.9244, 0.06084, 0.8482, 0.07929, 0.936, 0.8704, 0.1278, 0.8378, 0.03269, 0.7855, 0.03086, 0.8073, 0.1276, 0.902, 0.1658, 0.9335, 0.1641, 0.9333, 0.2974, 0.9018, 0.2991, 0.8888, 0.6799, 0.9032, 0.8125, 0.8747, 0.8125, 0.8705, 0.1674, 0.902, 0.1658, 0.9018, 0.2991, 0.8704, 0.3007, 0.8707, 0.03416, 0.9022, 0.03251, 0.902, 0.1658, 0.8705, 0.1674, 0.9022, 0.03251, 0.9336, 0.03086, 0.9335, 0.1641, 0.902, 0.1658, 0.8747, 0.8125, 0.8891, 0.945, 0.8607, 0.945, 0.8747, 0.8125, 0.9032, 0.8125, 0.8891, 0.945, 0.9032, 0.8125, 0.9176, 0.9451, 0.8891, 0.945])
_ca = me_shipmesh.color_attributes.new('Col', 'BYTE_COLOR', 'CORNER')
_ca.data.foreach_set('color', [1.0, 1.0, 1.0, 1.0, 1.0, 1.0, 1.0, 1.0, 1.0, 1.0, 1.0, 1.0, 1.0, 1.0, 1.0, 1.0, 1.0, 1.0, 1.0, 1.0, 1.0, 1.0, 1.0, 1.0, 1.0, 1.0, 1.0, 1.0, 1.0, 1.0, 1.0, 1.0, 1.0, 1.0, 1.0, 1.0, 1.0, 1.0, 1.0, 1.0, 1.0, 1.0, 1.0, 1.0, 1.0, 1.0, 1.0, 1.0, 1.0, 1.0, 1.0, 1.0, 1.0, 1.0, 1.0, 1.0, 1.0, 1.0, 1.0, 1.0, 1.0, 1.0, 1.0, 1.0, 1.0, 1.0, 1.0, 1.0, 1.0, 1.0, 1.0, 1.0, 1.0, 1.0, 1.0, 1.0, 1.0, 1.0, 1.0, 1.0, 1.0, 1.0, 1.0, 1.0, 1.0, 1.0, 1.0, 1.0, 1.0, 1.0, 1.0, 1.0, 1.0, 1.0, 1.0, 1.0, 1.0, 1.0, 1.0, 1.0, 1.0, 1.0, 1.0, 1.0, 1.0, 1.0, 1.0, 1.0, 1.0, 1.0, 1.0, 1.0, 1.0, 1.0, 1.0, 1.0, 1.0, 1.0, 1.0, 1.0, 1.0, 1.0, 1.0, 1.0, 1.0, 1.0, 1.0, 1.0, 1.0, 1.0, 1.0, 1.0, 1.0, 1.0, 1.0, 1.0, 1.0, 1.0, 1.0, 1.0, 1.0, 1.0, 1.0, 1.0, 1.0, 1.0, 1.0, 1.0, 1.0, 1.0, 1.0, 1.0, 1.0, 1.0, 1.0, 1.0, 1.0, 1.0, 1.0, 1.0, 1.0, 1.0, 1.0, 1.0, 1.0, 1.0, 1.0, 1.0, 1.0, 1.0, 1.0, 1.0, 1.0, 1.0, 1.0, 1.0, 1.0, 1.0, 1.0, 1.0, 1.0, 1.0, 1.0, 1.0, 1.0, 1.0, 1.0, 1.0, 1.0, 1.0, 1.0, 1.0, 1.0, 1.0, 1.0, 1.0, 1.0, 1.0, 1.0, 1.0, 1.0, 1.0, 1.0, 1.0, 1.0, 1.0, 1.0, 1.0, 1.0, 1.0, 1.0, 1.0, 1.0, 1.0, 1.0, 1.0, 1.0, 1.0, 1.0, 1.0, 1.0, 1.0, 1.0, 1.0, 1.0, 1.0, 1.0, 1.0, 1.0, 1.0, 1.0, 1.0, 1.0, 1.0, 1.0, 1.0, 1.0, 1.0, 1.0, 1.0, 1.0, 1.0, 1.0, 1.0, 1.0, 1.0, 1.0, 1.0, 1.0, 1.0, 1.0, 1.0, 1.0, 1.0, 1.0, 1.0, 1.0, 1.0, 1.0, 1.0, 1.0, 1.0, 1.0, 1.0, 1.0, 1.0, 1.0, 1.0, 1.0, 1.0, 1.0, 1.0, 1.0, 1.0, 1.0, 1.0, 1.0, 1.0, 1.0, 1.0, 1.0, 1.0, 1.0, 1.0, 1.0, 1.0, 1.0, 1.0, 1.0, 1.0, 1.0, 1.0, 1.0, 1.0, 1.0, 1.0, 1.0, 1.0, 1.0, 1.0, 1.0, 1.0, 1.0, 1.0, 1.0, 1.0, 1.0, 1.0, 1.0, 1.0, 1.0, 1.0, 1.0, 1.0, 1.0, 1.0, 1.0, 1.0, 1.0, 1.0, 1.0, 1.0, 1.0, 1.0, 1.0, 1.0, 1.0, 1.0, 1.0, 1.0, 1.0, 1.0, 1.0, 1.0, 1.0, 1.0, 1.0, 1.0, 1.0, 1.0, 1.0, 1.0, 1.0, 1.0, 1.0, 1.0, 1.0, 1.0, 1.0, 1.0, 1.0, 1.0, 1.0, 1.0, 1.0, 1.0, 1.0, 1.0, 1.0, 1.0, 1.0, 1.0, 1.0, 1.0, 1.0, 1.0, 1.0, 1.0, 1.0, 1.0, 1.0, 1.0, 1.0, 1.0, 1.0, 1.0, 1.0, 1.0, 1.0, 1.0, 1.0, 1.0, 1.0, 1.0, 1.0, 1.0, 1.0, 1.0, 1.0, 1.0, 1.0, 1.0, 1.0, 1.0, 1.0, 1.0, 1.0, 1.0, 1.0, 1.0, 1.0, 1.0, 1.0, 1.0, 1.0, 1.0, 1.0, 1.0, 1.0, 1.0, 1.0, 1.0, 1.0, 1.0, 1.0, 1.0, 1.0, 1.0, 1.0, 1.0, 1.0, 1.0, 1.0, 1.0, 1.0, 1.0, 1.0, 1.0, 1.0, 1.0, 1.0, 1.0, 1.0, 1.0, 1.0, 1.0, 1.0, 1.0, 1.0, 1.0, 1.0, 1.0, 1.0, 1.0, 1.0, 1.0, 1.0, 1.0, 1.0, 1.0, 1.0, 1.0, 1.0, 1.0, 1.0, 1.0, 1.0, 1.0, 1.0, 1.0, 1.0, 1.0, 1.0, 1.0, 1.0, 1.0, 1.0, 1.0, 1.0, 1.0, 1.0, 1.0, 1.0, 1.0, 1.0, 1.0, 1.0, 1.0, 1.0, 1.0, 1.0, 1.0, 1.0, 1.0, 1.0, 1.0, 1.0, 1.0, 1.0, 1.0, 1.0, 1.0, 1.0, 1.0, 1.0, 1.0, 1.0, 1.0, 1.0, 1.0, 1.0, 1.0, 1.0, 1.0, 1.0, 1.0, 1.0, 1.0, 1.0, 1.0, 1.0, 1.0, 1.0, 1.0, 1.0, 1.0, 1.0, 1.0, 1.0, 1.0, 1.0, 1.0, 1.0, 1.0, 1.0, 1.0, 1.0, 1.0, 1.0, 1.0, 1.0, 1.0, 1.0, 1.0, 1.0, 1.0, 1.0, 1.0, 1.0, 1.0, 1.0, 1.0, 1.0, 1.0, 1.0, 1.0, 1.0, 1.0, 1.0, 1.0, 1.0, 1.0, 1.0, 1.0, 1.0, 1.0, 1.0, 1.0, 1.0, 1.0, 1.0, 1.0, 1.0, 1.0, 1.0, 1.0, 1.0, 1.0, 1.0, 1.0, 1.0, 1.0, 1.0, 1.0, 1.0, 1.0, 1.0, 1.0, 1.0, 1.0, 1.0, 1.0, 1.0, 1.0, 1.0, 1.0, 1.0, 1.0, 1.0, 1.0, 1.0, 1.0, 1.0, 1.0, 1.0, 1.0, 1.0, 1.0, 1.0, 1.0, 1.0, 1.0, 1.0, 1.0, 1.0, 1.0, 1.0, 1.0, 1.0, 1.0, 1.0, 1.0, 1.0, 1.0, 1.0, 1.0, 1.0, 1.0, 1.0, 1.0, 1.0, 1.0, 1.0, 1.0, 1.0, 1.0, 1.0, 1.0, 1.0, 1.0, 1.0, 1.0, 1.0, 1.0, 1.0, 1.0, 1.0, 1.0, 1.0, 1.0, 1.0, 1.0, 1.0, 1.0, 1.0, 1.0, 1.0, 1.0, 1.0, 1.0, 1.0, 1.0, 1.0, 1.0, 1.0, 1.0, 1.0, 1.0, 1.0, 1.0, 1.0, 1.0, 1.0, 1.0, 1.0, 1.0, 1.0, 1.0, 1.0, 1.0, 1.0, 1.0, 1.0, 1.0, 1.0, 1.0, 1.0, 1.0, 1.0, 1.0, 1.0, 1.0, 1.0, 1.0, 1.0, 1.0, 1.0, 1.0, 1.0, 1.0, 1.0, 1.0, 1.0, 1.0, 1.0, 1.0, 1.0, 1.0, 1.0, 1.0, 1.0, 1.0, 1.0, 1.0, 1.0, 1.0, 1.0, 1.0, 1.0, 1.0, 1.0, 1.0, 1.0, 1.0, 1.0, 1.0, 1.0, 1.0, 1.0, 1.0, 1.0, 1.0, 1.0, 1.0, 1.0, 1.0, 1.0, 1.0, 1.0, 1.0, 1.0, 1.0, 1.0, 1.0, 1.0, 1.0, 1.0, 1.0, 1.0, 1.0, 1.0, 1.0, 1.0, 1.0, 1.0, 1.0, 1.0, 1.0, 1.0, 1.0, 1.0, 1.0, 1.0, 1.0, 1.0, 1.0, 1.0, 1.0, 1.0, 1.0, 1.0, 1.0, 1.0, 1.0, 1.0, 1.0, 1.0, 1.0, 1.0, 1.0, 1.0, 1.0, 1.0, 1.0, 1.0, 1.0, 1.0, 1.0, 1.0, 1.0, 1.0, 1.0, 1.0, 1.0, 1.0, 1.0, 1.0, 1.0, 1.0, 1.0, 1.0, 1.0, 1.0, 1.0, 1.0, 1.0, 1.0, 1.0, 1.0, 1.0, 1.0, 1.0, 1.0, 1.0, 1.0, 1.0, 1.0, 1.0, 1.0, 1.0, 1.0, 1.0, 1.0, 1.0, 1.0, 1.0, 1.0, 1.0, 1.0, 1.0, 1.0, 1.0, 1.0, 1.0, 1.0, 1.0, 1.0, 1.0, 1.0, 1.0, 1.0, 1.0, 1.0, 1.0, 1.0, 1.0, 1.0, 1.0, 1.0, 1.0, 1.0, 1.0, 1.0, 1.0, 1.0, 1.0, 1.0, 1.0, 1.0, 1.0, 1.0, 1.0, 1.0, 1.0, 1.0, 1.0, 1.0, 1.0, 1.0, 1.0, 1.0, 1.0, 1.0, 1.0])
me_shipmesh.materials.append(mat_material)
me_shipmesh.materials.append(mat_window)
me_shipmesh.materials.append(mat_blank)
me_shipmesh.use_remesh_preserve_volume = False
me_shipmesh.use_remesh_preserve_attributes = False
me_shipmesh.use_mirror_vertex_groups = False
me_shipmesh.update()
me_cone_000 = bpy.data.meshes.new('Cone.000')
me_cone_000.from_pydata([(-1.397e-08, 1.347, -0.3913), (-1.397e-08, 0.5591, 0.718), (0.5489, 1.23, -0.3913), (0.2285, 0.5105, 0.718), (1.003, 0.9003, -0.3913), (0.4175, 0.3732, 0.718), (1.284, 0.4143, -0.3913), (0.5343, 0.1709, 0.718), (1.342, -0.1438, -0.3913), (0.5587, -0.06144, 0.718), (1.169, -0.6775, -0.3913), (0.4865, -0.2836, 0.718), (0.7933, -1.095, -0.3913), (0.3302, -0.4572, 0.718), (0.2806, -1.323, -0.3913), (0.1168, -0.5522, 0.718), (-0.2806, -1.323, -0.3913), (-0.1168, -0.5522, 0.718), (-0.7933, -1.095, -0.3913), (-0.3302, -0.4572, 0.718), (-1.169, -0.6775, -0.3913), (-0.4865, -0.2836, 0.718), (-1.342, -0.1438, -0.3913), (-0.5587, -0.06144, 0.718), (-1.284, 0.4143, -0.3913), (-0.5343, 0.1709, 0.718), (-1.003, 0.9003, -0.3913), (-0.4175, 0.3732, 0.718), (-0.5489, 1.23, -0.3913), (-0.2285, 0.5105, 0.718), (-7.451e-08, 1.033, -0.1744), (0.4015, 0.948, -0.1744), (0.7336, 0.7067, -0.1744), (0.9389, 0.3512, -0.1744), (0.9818, -0.05706, -0.1744), (0.855, -0.4475, -0.1744), (0.5803, -0.7525, -0.1744), (0.2053, -0.9195, -0.1744), (-0.2053, -0.9195, -0.1744), (-0.5803, -0.7525, -0.1744), (-0.855, -0.4475, -0.1744), (-0.9818, -0.05706, -0.1744), (-0.9389, 0.3512, -0.1744), (-0.7336, 0.7067, -0.1744), (-0.4015, 0.948, -0.1744)], [], [(0, 1, 3, 2), (2, 3, 5, 4), (4, 5, 7, 6), (6, 7, 9, 8), (8, 9, 11, 10), (10, 11, 13, 12), (12, 13, 15, 14), (14, 15, 17, 16), (16, 17, 19, 18), (18, 19, 21, 20), (20, 21, 23, 22), (22, 23, 25, 24), (24, 25, 27, 26), (3, 1, 29, 27, 25, 23, 21, 19, 17, 15, 13, 11, 9, 7, 5), (28, 29, 1, 0), (26, 27, 29, 28), (30, 31, 32, 33, 34, 35, 36, 37, 38, 39, 40, 41, 42, 43, 44), (31, 30, 0, 2), (32, 31, 2, 4), (33, 32, 4, 6), (34, 33, 6, 8), (35, 34, 8, 10), (36, 35, 10, 12), (37, 36, 12, 14), (38, 37, 14, 16), (39, 38, 16, 18), (40, 39, 18, 20), (41, 40, 20, 22), (42, 41, 22, 24), (43, 42, 24, 26), (44, 43, 26, 28), (30, 44, 28, 0)])
_uv = me_cone_000.uv_layers.new(name='UVMap')
_uv.uv.foreach_set('vector', [0.2831, 0.51, 0.2675, 0.3612, 0.3097, 0.3475, 0.3845, 0.4771, 0.3845, 0.4771, 0.3097, 0.3475, 0.3427, 0.3178, 0.4638, 0.4058, 0.4638, 0.4058, 0.3427, 0.3178, 0.3608, 0.2772, 0.5072, 0.3084, 0.5072, 0.3084, 0.3608, 0.2772, 0.3608, 0.2329, 0.5073, 0.2018, 0.5073, 0.2018, 0.3608, 0.2329, 0.3428, 0.1923, 0.4639, 0.1044, 0.4639, 0.1044, 0.3428, 0.1923, 0.3098, 0.1626, 0.3847, 0.03299, 0.3847, 0.03299, 0.3098, 0.1626, 0.2676, 0.1489, 0.2833, 0.0, 0.2833, 0.0, 0.2676, 0.1489, 0.2235, 0.1535, 0.1773, 0.0111, 0.1773, 0.0111, 0.2235, 0.1535, 0.185, 0.1756, 0.08492, 0.06438, 0.08492, 0.06438, 0.185, 0.1756, 0.1589, 0.2115, 0.02221, 0.1506, 0.02221, 0.1506, 0.1589, 0.2115, 0.1497, 0.255, 0.0, 0.2549, 0.0, 0.2549, 0.1497, 0.255, 0.1589, 0.2984, 0.02213, 0.3592, 0.02213, 0.3592, 0.1589, 0.2984, 0.185, 0.3343, 0.08476, 0.4455, 0.07371, 0.5147, 0.1179, 0.51, 0.1601, 0.5237, 0.1931, 0.5534, 0.2111, 0.5939, 0.2112, 0.6383, 0.1931, 0.6789, 0.1601, 0.7086, 0.1179, 0.7223, 0.0738, 0.7177, 0.03535, 0.6955, 0.009246, 0.6596, 0.0, 0.6162, 0.00921, 0.5728, 0.03528, 0.5369, 0.1771, 0.4988, 0.2234, 0.3565, 0.2675, 0.3612, 0.2831, 0.51, 0.08476, 0.4455, 0.185, 0.3343, 0.2234, 0.3565, 0.1771, 0.4988, 0.5639, 0.4205, 0.564, 0.3426, 0.5949, 0.2719, 0.6512, 0.2205, 0.7233, 0.1974, 0.7986, 0.2065, 0.8642, 0.2463, 0.9087, 0.31, 0.9244, 0.3864, 0.9086, 0.4623, 0.864, 0.5248, 0.7983, 0.5628, 0.723, 0.57, 0.6509, 0.545, 0.5947, 0.4921, 0.564, 0.3426, 0.5639, 0.4205, 0.5007, 0.4367, 0.5008, 0.3302, 0.5949, 0.2719, 0.564, 0.3426, 0.5008, 0.3302, 0.543, 0.2335, 0.6512, 0.2205, 0.5949, 0.2719, 0.543, 0.2335, 0.62, 0.1633, 0.7233, 0.1974, 0.6512, 0.2205, 0.62, 0.1633, 0.7185, 0.1317, 0.7987, 0.2065, 0.7233, 0.1974, 0.7185, 0.1317, 0.8215, 0.1442, 0.8642, 0.2463, 0.7987, 0.2065, 0.8215, 0.1442, 0.9112, 0.1986, 0.9087, 0.3099, 0.8642, 0.2463, 0.9112, 0.1986, 0.972, 0.2855, 0.9244, 0.3863, 0.9087, 0.3099, 0.972, 0.2855, 0.9934, 0.39, 0.9086, 0.4623, 0.9244, 0.3863, 0.9934, 0.39, 0.9718, 0.4939, 0.864, 0.5248, 0.9086, 0.4623, 0.9718, 0.4939, 0.9108, 0.5792, 0.7983, 0.5628, 0.864, 0.5248, 0.9108, 0.5792, 0.8211, 0.6313, 0.723, 0.57, 0.7983, 0.5628, 0.8211, 0.6313, 0.7181, 0.641, 0.651, 0.545, 0.723, 0.57, 0.7181, 0.641, 0.6196, 0.6068, 0.5947, 0.4921, 0.651, 0.545, 0.6196, 0.6068, 0.5427, 0.5346, 0.5639, 0.4205, 0.5947, 0.4921, 0.5427, 0.5346, 0.5007, 0.4367])
me_cone_000.materials.append(mat_thruster_mat_002)
me_cone_000.use_remesh_preserve_volume = False
me_cone_000.use_remesh_preserve_attributes = False
me_cone_000.use_mirror_vertex_groups = False
me_cone_000.update()
me_cone_002 = bpy.data.meshes.new('Cone.002')
me_cone_002.from_pydata([(4.768e-07, 1.347, -0.3913), (4.768e-07, 0.5591, 0.718), (0.5489, 1.23, -0.3913), (0.2285, 0.5105, 0.718), (1.003, 0.9003, -0.3913), (0.4175, 0.3732, 0.718), (1.284, 0.4143, -0.3913), (0.5343, 0.1709, 0.718), (1.342, -0.1438, -0.3913), (0.5587, -0.06144, 0.718), (1.169, -0.6775, -0.3913), (0.4865, -0.2836, 0.718), (0.7933, -1.095, -0.3913), (0.3302, -0.4572, 0.718), (0.2806, -1.323, -0.3913), (0.1168, -0.5522, 0.718), (-0.2806, -1.323, -0.3913), (-0.1168, -0.5522, 0.718), (-0.7933, -1.095, -0.3913), (-0.3302, -0.4572, 0.718), (-1.169, -0.6775, -0.3913), (-0.4865, -0.2836, 0.718), (-1.342, -0.1438, -0.3913), (-0.5587, -0.06144, 0.718), (-1.284, 0.4143, -0.3913), (-0.5343, 0.1709, 0.718), (-1.003, 0.9003, -0.3913), (-0.4175, 0.3732, 0.718), (-0.5489, 1.23, -0.3913), (-0.2285, 0.5105, 0.718), (4.768e-07, 1.033, -0.1744), (0.4015, 0.948, -0.1744), (0.7336, 0.7067, -0.1744), (0.9389, 0.3512, -0.1744), (0.9818, -0.05706, -0.1744), (0.855, -0.4475, -0.1744), (0.5803, -0.7525, -0.1744), (0.2053, -0.9195, -0.1744), (-0.2053, -0.9195, -0.1744), (-0.5803, -0.7525, -0.1744), (-0.855, -0.4475, -0.1744), (-0.9818, -0.05706, -0.1744), (-0.9389, 0.3512, -0.1744), (-0.7336, 0.7067, -0.1744), (-0.4015, 0.948, -0.1744)], [], [(0, 1, 3, 2), (2, 3, 5, 4), (4, 5, 7, 6), (6, 7, 9, 8), (8, 9, 11, 10), (10, 11, 13, 12), (12, 13, 15, 14), (14, 15, 17, 16), (16, 17, 19, 18), (18, 19, 21, 20), (20, 21, 23, 22), (22, 23, 25, 24), (24, 25, 27, 26), (3, 1, 29, 27, 25, 23, 21, 19, 17, 15, 13, 11, 9, 7, 5), (28, 29, 1, 0), (26, 27, 29, 28), (30, 31, 32, 33, 34, 35, 36, 37, 38, 39, 40, 41, 42, 43, 44), (31, 30, 0, 2), (32, 31, 2, 4), (33, 32, 4, 6), (34, 33, 6, 8), (35, 34, 8, 10), (36, 35, 10, 12), (37, 36, 12, 14), (38, 37, 14, 16), (39, 38, 16, 18), (40, 39, 18, 20), (41, 40, 20, 22), (42, 41, 22, 24), (43, 42, 24, 26), (44, 43, 26, 28), (30, 44, 28, 0)])
_uv = me_cone_002.uv_layers.new(name='UVMap')
_uv.uv.foreach_set('vector', [0.2831, 0.51, 0.2675, 0.3612, 0.3097, 0.3475, 0.3845, 0.4771, 0.3845, 0.4771, 0.3097, 0.3475, 0.3427, 0.3178, 0.4638, 0.4058, 0.4638, 0.4058, 0.3427, 0.3178, 0.3608, 0.2772, 0.5072, 0.3084, 0.5072, 0.3084, 0.3608, 0.2772, 0.3608, 0.2329, 0.5073, 0.2018, 0.5073, 0.2018, 0.3608, 0.2329, 0.3428, 0.1923, 0.4639, 0.1044, 0.4639, 0.1044, 0.3428, 0.1923, 0.3098, 0.1626, 0.3847, 0.03299, 0.3847, 0.03299, 0.3098, 0.1626, 0.2676, 0.1489, 0.2833, 0.0, 0.2833, 0.0, 0.2676, 0.1489, 0.2235, 0.1535, 0.1773, 0.0111, 0.1773, 0.0111, 0.2235, 0.1535, 0.185, 0.1756, 0.08492, 0.06438, 0.08492, 0.06438, 0.185, 0.1756, 0.1589, 0.2115, 0.02221, 0.1506, 0.02221, 0.1506, 0.1589, 0.2115, 0.1497, 0.255, 0.0, 0.2549, 0.0, 0.2549, 0.1497, 0.255, 0.1589, 0.2984, 0.02213, 0.3592, 0.02213, 0.3592, 0.1589, 0.2984, 0.185, 0.3343, 0.08476, 0.4455, 0.07371, 0.5147, 0.1179, 0.51, 0.1601, 0.5237, 0.1931, 0.5534, 0.2111, 0.5939, 0.2112, 0.6383, 0.1931, 0.6789, 0.1601, 0.7086, 0.1179, 0.7223, 0.0738, 0.7177, 0.03535, 0.6955, 0.009246, 0.6596, 0.0, 0.6162, 0.00921, 0.5728, 0.03528, 0.5369, 0.1771, 0.4988, 0.2234, 0.3565, 0.2675, 0.3612, 0.2831, 0.51, 0.08476, 0.4455, 0.185, 0.3343, 0.2234, 0.3565, 0.1771, 0.4988, 0.5639, 0.4205, 0.564, 0.3426, 0.5949, 0.2719, 0.6512, 0.2205, 0.7233, 0.1974, 0.7986, 0.2065, 0.8642, 0.2463, 0.9087, 0.31, 0.9244, 0.3864, 0.9086, 0.4623, 0.864, 0.5248, 0.7983, 0.5628, 0.723, 0.57, 0.6509, 0.545, 0.5947, 0.4921, 0.564, 0.3426, 0.5639, 0.4205, 0.5007, 0.4367, 0.5008, 0.3302, 0.5949, 0.2719, 0.564, 0.3426, 0.5008, 0.3302, 0.543, 0.2335, 0.6512, 0.2205, 0.5949, 0.2719, 0.543, 0.2335, 0.62, 0.1633, 0.7233, 0.1974, 0.6512, 0.2205, 0.62, 0.1633, 0.7185, 0.1317, 0.7987, 0.2065, 0.7233, 0.1974, 0.7185, 0.1317, 0.8215, 0.1442, 0.8642, 0.2463, 0.7987, 0.2065, 0.8215, 0.1442, 0.9112, 0.1986, 0.9087, 0.3099, 0.8642, 0.2463, 0.9112, 0.1986, 0.972, 0.2855, 0.9244, 0.3863, 0.9087, 0.3099, 0.972, 0.2855, 0.9934, 0.39, 0.9086, 0.4623, 0.9244, 0.3863, 0.9934, 0.39, 0.9718, 0.4939, 0.864, 0.5248, 0.9086, 0.4623, 0.9718, 0.4939, 0.9108, 0.5792, 0.7983, 0.5628, 0.864, 0.5248, 0.9108, 0.5792, 0.8211, 0.6313, 0.723, 0.57, 0.7983, 0.5628, 0.8211, 0.6313, 0.7181, 0.641, 0.651, 0.545, 0.723, 0.57, 0.7181, 0.641, 0.6196, 0.6068, 0.5947, 0.4921, 0.651, 0.545, 0.6196, 0.6068, 0.5427, 0.5346, 0.5639, 0.4205, 0.5947, 0.4921, 0.5427, 0.5346, 0.5007, 0.4367])
me_cone_002.materials.append(mat_thruster_mat_003)
me_cone_002.use_remesh_preserve_volume = False
me_cone_002.use_remesh_preserve_attributes = False
me_cone_002.use_mirror_vertex_groups = False
me_cone_002.update()
me_cone_001 = bpy.data.meshes.new('Cone.001')
me_cone_001.from_pydata([(4.768e-07, 1.347, -0.3913), (4.768e-07, 0.5591, 0.7179), (0.5489, 1.23, -0.3913), (0.2285, 0.5105, 0.7179), (1.003, 0.9003, -0.3913), (0.4175, 0.3732, 0.7179), (1.284, 0.4143, -0.3913), (0.5343, 0.1709, 0.7179), (1.342, -0.1438, -0.3913), (0.5587, -0.06144, 0.7179), (1.169, -0.6775, -0.3913), (0.4865, -0.2836, 0.7179), (0.7933, -1.095, -0.3913), (0.3302, -0.4572, 0.7179), (0.2806, -1.323, -0.3913), (0.1168, -0.5522, 0.7179), (-0.2806, -1.323, -0.3913), (-0.1168, -0.5522, 0.7179), (-0.7933, -1.095, -0.3913), (-0.3302, -0.4572, 0.7179), (-1.169, -0.6775, -0.3913), (-0.4865, -0.2836, 0.7179), (-1.342, -0.1438, -0.3913), (-0.5587, -0.06144, 0.7179), (-1.284, 0.4143, -0.3913), (-0.5343, 0.1709, 0.7179), (-1.003, 0.9003, -0.3913), (-0.4175, 0.3732, 0.7179), (-0.5489, 1.23, -0.3913), (-0.2285, 0.5105, 0.7179), (4.768e-07, 1.033, -0.1744), (0.4015, 0.948, -0.1744), (0.7336, 0.7067, -0.1744), (0.9389, 0.3512, -0.1744), (0.9818, -0.05706, -0.1744), (0.855, -0.4475, -0.1744), (0.5803, -0.7525, -0.1744), (0.2053, -0.9195, -0.1744), (-0.2053, -0.9195, -0.1744), (-0.5803, -0.7525, -0.1744), (-0.855, -0.4475, -0.1744), (-0.9818, -0.05706, -0.1744), (-0.9389, 0.3512, -0.1744), (-0.7336, 0.7067, -0.1744), (-0.4015, 0.948, -0.1744)], [], [(0, 1, 3, 2), (2, 3, 5, 4), (4, 5, 7, 6), (6, 7, 9, 8), (8, 9, 11, 10), (10, 11, 13, 12), (12, 13, 15, 14), (14, 15, 17, 16), (16, 17, 19, 18), (18, 19, 21, 20), (20, 21, 23, 22), (22, 23, 25, 24), (24, 25, 27, 26), (3, 1, 29, 27, 25, 23, 21, 19, 17, 15, 13, 11, 9, 7, 5), (28, 29, 1, 0), (26, 27, 29, 28), (30, 31, 32, 33, 34, 35, 36, 37, 38, 39, 40, 41, 42, 43, 44), (31, 30, 0, 2), (32, 31, 2, 4), (33, 32, 4, 6), (34, 33, 6, 8), (35, 34, 8, 10), (36, 35, 10, 12), (37, 36, 12, 14), (38, 37, 14, 16), (39, 38, 16, 18), (40, 39, 18, 20), (41, 40, 20, 22), (42, 41, 22, 24), (43, 42, 24, 26), (44, 43, 26, 28), (30, 44, 28, 0)])
_uv = me_cone_001.uv_layers.new(name='UVMap')
_uv.uv.foreach_set('vector', [0.2831, 0.51, 0.2675, 0.3612, 0.3097, 0.3475, 0.3845, 0.4771, 0.3845, 0.4771, 0.3097, 0.3475, 0.3427, 0.3178, 0.4638, 0.4058, 0.4638, 0.4058, 0.3427, 0.3178, 0.3608, 0.2772, 0.5072, 0.3084, 0.5072, 0.3084, 0.3608, 0.2772, 0.3608, 0.2329, 0.5073, 0.2018, 0.5073, 0.2018, 0.3608, 0.2329, 0.3428, 0.1923, 0.4639, 0.1044, 0.4639, 0.1044, 0.3428, 0.1923, 0.3098, 0.1626, 0.3847, 0.03299, 0.3847, 0.03299, 0.3098, 0.1626, 0.2676, 0.1489, 0.2833, 0.0, 0.2833, 0.0, 0.2676, 0.1489, 0.2235, 0.1535, 0.1773, 0.0111, 0.1773, 0.0111, 0.2235, 0.1535, 0.185, 0.1756, 0.08492, 0.06438, 0.08492, 0.06438, 0.185, 0.1756, 0.1589, 0.2115, 0.02221, 0.1506, 0.02221, 0.1506, 0.1589, 0.2115, 0.1497, 0.255, 0.0, 0.2549, 0.0, 0.2549, 0.1497, 0.255, 0.1589, 0.2984, 0.02213, 0.3592, 0.02213, 0.3592, 0.1589, 0.2984, 0.185, 0.3343, 0.08476, 0.4455, 0.07371, 0.5147, 0.1179, 0.51, 0.1601, 0.5237, 0.1931, 0.5534, 0.2111, 0.5939, 0.2112, 0.6383, 0.1931, 0.6789, 0.1601, 0.7086, 0.1179, 0.7223, 0.0738, 0.7177, 0.03535, 0.6955, 0.009246, 0.6596, 0.0, 0.6162, 0.00921, 0.5728, 0.03528, 0.5369, 0.1771, 0.4988, 0.2234, 0.3565, 0.2675, 0.3612, 0.2831, 0.51, 0.08476, 0.4455, 0.185, 0.3343, 0.2234, 0.3565, 0.1771, 0.4988, 0.5639, 0.4205, 0.564, 0.3426, 0.5949, 0.2719, 0.6512, 0.2205, 0.7233, 0.1974, 0.7986, 0.2065, 0.8642, 0.2463, 0.9087, 0.31, 0.9244, 0.3864, 0.9086, 0.4623, 0.864, 0.5248, 0.7983, 0.5628, 0.723, 0.57, 0.6509, 0.545, 0.5947, 0.4921, 0.564, 0.3426, 0.5639, 0.4205, 0.5007, 0.4367, 0.5008, 0.3302, 0.5949, 0.2719, 0.564, 0.3426, 0.5008, 0.3302, 0.543, 0.2335, 0.6512, 0.2205, 0.5949, 0.2719, 0.543, 0.2335, 0.62, 0.1633, 0.7233, 0.1974, 0.6512, 0.2205, 0.62, 0.1633, 0.7185, 0.1317, 0.7987, 0.2065, 0.7233, 0.1974, 0.7185, 0.1317, 0.8215, 0.1442, 0.8642, 0.2463, 0.7987, 0.2065, 0.8215, 0.1442, 0.9112, 0.1986, 0.9087, 0.3099, 0.8642, 0.2463, 0.9112, 0.1986, 0.972, 0.2855, 0.9244, 0.3863, 0.9087, 0.3099, 0.972, 0.2855, 0.9934, 0.39, 0.9086, 0.4623, 0.9244, 0.3863, 0.9934, 0.39, 0.9718, 0.4939, 0.864, 0.5248, 0.9086, 0.4623, 0.9718, 0.4939, 0.9108, 0.5792, 0.7983, 0.5628, 0.864, 0.5248, 0.9108, 0.5792, 0.8211, 0.6313, 0.723, 0.57, 0.7983, 0.5628, 0.8211, 0.6313, 0.7181, 0.641, 0.651, 0.545, 0.723, 0.57, 0.7181, 0.641, 0.6196, 0.6068, 0.5947, 0.4921, 0.651, 0.545, 0.6196, 0.6068, 0.5427, 0.5346, 0.5639, 0.4205, 0.5947, 0.4921, 0.5427, 0.5346, 0.5007, 0.4367])
me_cone_001.materials.append(mat_thruster_mat)
me_cone_001.use_remesh_preserve_volume = False
me_cone_001.use_remesh_preserve_attributes = False
me_cone_001.use_mirror_vertex_groups = False
me_cone_001.update()

# ---- objects
ob_pois = bpy.data.objects.new('POIs', None)
ob_poi_collision_mesh = bpy.data.objects.new('poi_collision_mesh', me_cube_005)
ob_poi_com = bpy.data.objects.new('poi_com', me_cube)
ob_poi_thruster_000 = bpy.data.objects.new('poi_thruster.000', me_cube_001)
ob_poi_thruster_001 = bpy.data.objects.new('poi_thruster.001', me_cube_002)
ob_poi_thruster_002 = bpy.data.objects.new('poi_thruster.002', me_cube_003)
ob_anchors = bpy.data.objects.new('Anchors', None)
ob_poi_anchor_001 = bpy.data.objects.new('poi_anchor.001', me_cube_012)
ob_poi_anchor_002 = bpy.data.objects.new('poi_anchor.002', me_cube_013)
ob_poi_anchor_003 = bpy.data.objects.new('poi_anchor.003', me_cube_004)
ob_poi_anchor_004 = bpy.data.objects.new('poi_anchor.004', me_cube_017)
ob_poi_anchor_005 = bpy.data.objects.new('poi_anchor.005', me_cube_014)
ob_poi_anchor_006 = bpy.data.objects.new('poi_anchor.006', me_cube_009)
ob_poi_anchor_007 = bpy.data.objects.new('poi_anchor.007', me_cube_006)
ob_poi_anchor_008 = bpy.data.objects.new('poi_anchor.008', me_cube_018)
ob_poi_anchor_009 = bpy.data.objects.new('poi_anchor.009', me_cube_011)
ob_poi_anchor_010 = bpy.data.objects.new('poi_anchor.010', me_cube_008)
ob_poi_anchor_011 = bpy.data.objects.new('poi_anchor.011', me_cube_015)
ob_poi_anchor_012 = bpy.data.objects.new('poi_anchor.012', me_cube_016)
ob_poi_anchor_013 = bpy.data.objects.new('poi_anchor.013', me_cube_007)
ob_model = bpy.data.objects.new('Model', me_shipmesh)
ob_mirror_empty = bpy.data.objects.new('Mirror Empty', None)
ob_thruster_002 = bpy.data.objects.new('thruster.002', me_cone_000)
ob_thruster_001 = bpy.data.objects.new('thruster.001', me_cone_002)
ob_thruster_000 = bpy.data.objects.new('thruster.000', me_cone_001)

# ---- transforms, parenting, visibility, modifiers, constraints
ob_pois.location = (-1.907e-06, 0.09466, 0.1076)
ob_pois.rotation_euler = (1.571, -0.0, 0.0)
ob_pois.empty_display_type = 'ARROWS'
ob_pois.empty_image_offset = (0.0, 0.0)
ob_pois.hide_viewport = True
ob_pois.lineart.crease_threshold = 0.0
ob_poi_collision_mesh.parent = ob_pois
ob_poi_collision_mesh.matrix_parent_inverse = Matrix(((1.0, 0.0, 0.0, 1.907e-06), (0.0, 0.0, 1.0, -4.028), (0.0, -1.0, 8.941e-08, 1.81), (0.0, 0.0, 0.0, 1.0)))
ob_poi_collision_mesh.location = (-0.0007306, 2.019, 4.053)
ob_poi_collision_mesh.rotation_euler = (1.571, -0.0, 0.0)
ob_poi_collision_mesh.scale = (0.9979, 0.9979, 1.104)
ob_poi_collision_mesh.lock_rotations_4d = False
ob_poi_collision_mesh.empty_display_type = 'ARROWS'
ob_poi_collision_mesh.hide_viewport = True
ob_poi_collision_mesh.lineart.crease_threshold = 0.0
ob_poi_com.parent = ob_pois
ob_poi_com.matrix_parent_inverse = Matrix(((1.0, 0.0, 0.0, 1.907e-06), (0.0, 0.0, 1.0, -4.028), (0.0, -1.0, 8.941e-08, 1.81), (0.0, 0.0, 0.0, 1.0)))
ob_poi_com.location = (-0.0007306, 0.8493, 4.053)
ob_poi_com.rotation_euler = (1.571, 2.98e-08, -2.98e-08)
ob_poi_com.scale = (0.9979, 0.9979, 1.104)
ob_poi_com.lineart.crease_threshold = 0.0
ob_poi_thruster_000.parent = ob_pois
ob_poi_thruster_000.matrix_parent_inverse = Matrix(((1.0, 0.0, 0.0, 1.907e-06), (0.0, 0.0, 1.0, -4.028), (0.0, -1.0, 8.941e-08, 1.81), (0.0, 0.0, 0.0, 1.0)))
ob_poi_thruster_000.location = (1.667, 9.012, 3.249)
ob_poi_thruster_000.rotation_euler = (1.571, 2.98e-08, -2.98e-08)
ob_poi_thruster_000.scale = (0.9979, 0.9979, 1.104)
ob_poi_thruster_000.lineart.crease_threshold = 0.0
ob_poi_thruster_001.parent = ob_pois
ob_poi_thruster_001.matrix_parent_inverse = Matrix(((1.0, 0.0, 0.0, 1.907e-06), (0.0, 0.0, 1.0, -4.028), (0.0, -1.0, 8.941e-08, 1.81), (0.0, 0.0, 0.0, 1.0)))
ob_poi_thruster_001.location = (-0.009621, 8.544, 5.322)
ob_poi_thruster_001.rotation_euler = (1.571, 2.98e-08, -2.98e-08)
ob_poi_thruster_001.scale = (0.9979, 0.9979, 1.104)
ob_poi_thruster_001.lineart.crease_threshold = 0.0
ob_poi_thruster_002.parent = ob_pois
ob_poi_thruster_002.matrix_parent_inverse = Matrix(((1.0, 0.0, 0.0, 1.907e-06), (0.0, 0.0, 1.0, -4.028), (0.0, -1.0, 8.941e-08, 1.81), (0.0, 0.0, 0.0, 1.0)))
ob_poi_thruster_002.location = (-1.652, 9.012, 3.249)
ob_poi_thruster_002.rotation_euler = (1.571, 2.98e-08, -2.98e-08)
ob_poi_thruster_002.scale = (0.9979, 0.9979, 1.104)
ob_poi_thruster_002.lineart.crease_threshold = 0.0
ob_anchors.location = (-1.907e-06, 0.09466, 0.1076)
ob_anchors.rotation_euler = (1.571, -0.0, 0.0)
ob_anchors.empty_display_type = 'ARROWS'
ob_anchors.empty_image_offset = (0.0, 0.0)
ob_anchors.lineart.crease_threshold = 0.0
ob_poi_anchor_001.parent = ob_anchors
ob_poi_anchor_001.matrix_parent_inverse = Matrix(((1.0, 0.0, 0.0, 1.907e-06), (0.0, 0.0, 1.0, -4.028), (0.0, -1.0, 8.941e-08, 1.81), (0.0, 0.0, 0.0, 1.0)))
ob_poi_anchor_001.location = (-1.407, -6.517, 3.179)
ob_poi_anchor_001.rotation_euler = (1.571, 2.98e-08, -2.98e-08)
ob_poi_anchor_001.scale = (0.7908, 0.806, 0.8214)
ob_poi_anchor_001.lineart.crease_threshold = 0.0
ob_poi_anchor_002.parent = ob_anchors
ob_poi_anchor_002.matrix_parent_inverse = Matrix(((1.0, 0.0, 0.0, 1.907e-06), (0.0, 0.0, 1.0, -4.028), (0.0, -1.0, 8.941e-08, 1.81), (0.0, 0.0, 0.0, 1.0)))
ob_poi_anchor_002.location = (1.408, -6.517, 3.179)
ob_poi_anchor_002.rotation_euler = (1.571, 2.98e-08, -2.98e-08)
ob_poi_anchor_002.scale = (0.7908, 0.806, 0.8214)
ob_poi_anchor_002.lineart.crease_threshold = 0.0
ob_poi_anchor_003.parent = ob_anchors
ob_poi_anchor_003.matrix_parent_inverse = Matrix(((1.0, 0.0, 0.0, 1.907e-06), (0.0, 0.0, 1.0, -4.028), (0.0, -1.0, 8.941e-08, 1.81), (0.0, 0.0, 0.0, 1.0)))
ob_poi_anchor_003.location = (3.536, -5.081, 3.179)
ob_poi_anchor_003.rotation_euler = (1.571, 2.98e-08, -2.98e-08)
ob_poi_anchor_003.scale = (0.7908, 0.806, 0.8214)
ob_poi_anchor_003.lineart.crease_threshold = 0.0
ob_poi_anchor_004.parent = ob_anchors
ob_poi_anchor_004.matrix_parent_inverse = Matrix(((1.0, 0.0, 0.0, 1.907e-06), (0.0, 0.0, 1.0, -4.028), (0.0, -1.0, 8.941e-08, 1.81), (0.0, 0.0, 0.0, 1.0)))
ob_poi_anchor_004.location = (3.818, -2.052, 3.179)
ob_poi_anchor_004.rotation_euler = (1.571, 2.98e-08, -2.98e-08)
ob_poi_anchor_004.scale = (0.854, 0.8704, 0.8871)
ob_poi_anchor_004.lineart.crease_threshold = 0.0
ob_poi_anchor_005.parent = ob_anchors
ob_poi_anchor_005.matrix_parent_inverse = Matrix(((1.0, 0.0, 0.0, 1.907e-06), (0.0, 0.0, 1.0, -4.028), (0.0, -1.0, 8.941e-08, 1.81), (0.0, 0.0, 0.0, 1.0)))
ob_poi_anchor_005.location = (4.127, 1.562, 3.179)
ob_poi_anchor_005.rotation_euler = (1.571, 2.98e-08, -2.98e-08)
ob_poi_anchor_005.scale = (0.7908, 0.806, 0.8214)
ob_poi_anchor_005.lineart.crease_threshold = 0.0
ob_poi_anchor_006.parent = ob_anchors
ob_poi_anchor_006.matrix_parent_inverse = Matrix(((1.0, 0.0, 0.0, 1.907e-06), (0.0, 0.0, 1.0, -4.028), (0.0, -1.0, 8.941e-08, 1.81), (0.0, 0.0, 0.0, 1.0)))
ob_poi_anchor_006.location = (4.363, 6.569, 3.179)
ob_poi_anchor_006.rotation_euler = (1.571, 2.98e-08, -2.98e-08)
ob_poi_anchor_006.scale = (0.7908, 0.806, 0.8214)
ob_poi_anchor_006.lineart.crease_threshold = 0.0
ob_poi_anchor_007.parent = ob_anchors
ob_poi_anchor_007.matrix_parent_inverse = Matrix(((1.0, 0.0, 0.0, 1.907e-06), (0.0, 0.0, 1.0, -4.028), (0.0, -1.0, 8.941e-08, 1.81), (0.0, 0.0, 0.0, 1.0)))
ob_poi_anchor_007.location = (3.299, 9.574, 3.179)
ob_poi_anchor_007.rotation_euler = (1.571, 2.98e-08, -2.98e-08)
ob_poi_anchor_007.scale = (0.7908, 0.806, 0.8214)
ob_poi_anchor_007.lineart.crease_threshold = 0.0
ob_poi_anchor_008.parent = ob_anchors
ob_poi_anchor_008.matrix_parent_inverse = Matrix(((1.0, 0.0, 0.0, 1.907e-06), (0.0, 0.0, 1.0, -4.028), (0.0, -1.0, 8.941e-08, 1.81), (0.0, 0.0, 0.0, 1.0)))
ob_poi_anchor_008.location = (-0.02249, 9.574, 3.179)
ob_poi_anchor_008.rotation_euler = (1.571, 2.98e-08, -2.98e-08)
ob_poi_anchor_008.scale = (0.7908, 0.806, 0.8214)
ob_poi_anchor_008.lineart.crease_threshold = 0.0
ob_poi_anchor_009.parent = ob_anchors
ob_poi_anchor_009.matrix_parent_inverse = Matrix(((1.0, 0.0, 0.0, 1.907e-06), (0.0, 0.0, 1.0, -4.028), (0.0, -1.0, 8.941e-08, 1.81), (0.0, 0.0, 0.0, 1.0)))
ob_poi_anchor_009.location = (-3.298, 9.574, 3.179)
ob_poi_anchor_009.rotation_euler = (1.571, 2.98e-08, -2.98e-08)
ob_poi_anchor_009.scale = (0.7908, 0.806, 0.8214)
ob_poi_anchor_009.lineart.crease_threshold = 0.0
ob_poi_anchor_010.parent = ob_anchors
ob_poi_anchor_010.matrix_parent_inverse = Matrix(((1.0, 0.0, 0.0, 1.907e-06), (0.0, 0.0, 1.0, -4.028), (0.0, -1.0, 8.941e-08, 1.81), (0.0, 0.0, 0.0, 1.0)))
ob_poi_anchor_010.location = (-4.362, 6.569, 3.179)
ob_poi_anchor_010.rotation_euler = (1.571, 2.98e-08, -2.98e-08)
ob_poi_anchor_010.scale = (0.7908, 0.806, 0.8214)
ob_poi_anchor_010.lineart.crease_threshold = 0.0
ob_poi_anchor_011.parent = ob_anchors
ob_poi_anchor_011.matrix_parent_inverse = Matrix(((1.0, 0.0, 0.0, 1.907e-06), (0.0, 0.0, 1.0, -4.028), (0.0, -1.0, 8.941e-08, 1.81), (0.0, 0.0, 0.0, 1.0)))
ob_poi_anchor_011.location = (-4.126, 1.562, 3.179)
ob_poi_anchor_011.rotation_euler = (1.571, 2.98e-08, -2.98e-08)
ob_poi_anchor_011.scale = (0.7908, 0.806, 0.8214)
ob_poi_anchor_011.lineart.crease_threshold = 0.0
ob_poi_anchor_012.parent = ob_anchors
ob_poi_anchor_012.matrix_parent_inverse = Matrix(((1.0, 0.0, 0.0, 1.907e-06), (0.0, 0.0, 1.0, -4.028), (0.0, -1.0, 8.941e-08, 1.81), (0.0, 0.0, 0.0, 1.0)))
ob_poi_anchor_012.location = (-3.817, -2.052, 3.179)
ob_poi_anchor_012.rotation_euler = (1.571, 2.98e-08, -2.98e-08)
ob_poi_anchor_012.scale = (0.854, 0.8704, 0.8871)
ob_poi_anchor_012.lineart.crease_threshold = 0.0
ob_poi_anchor_013.parent = ob_anchors
ob_poi_anchor_013.matrix_parent_inverse = Matrix(((1.0, 0.0, 0.0, 1.907e-06), (0.0, 0.0, 1.0, -4.028), (0.0, -1.0, 8.941e-08, 1.81), (0.0, 0.0, 0.0, 1.0)))
ob_poi_anchor_013.location = (-3.535, -5.081, 3.179)
ob_poi_anchor_013.rotation_euler = (1.571, 2.98e-08, -2.98e-08)
ob_poi_anchor_013.scale = (0.7908, 0.806, 0.8214)
ob_poi_anchor_013.lineart.crease_threshold = 0.0
ob_model.location = (1.928, 0.09896, 0.1057)
ob_model.rotation_euler = (1.571, -0.0, 0.0)
ob_model.lock_rotations_4d = False
ob_model.empty_display_type = 'ARROWS'
ob_model.lineart.crease_threshold = 0.0
_m = ob_model.modifiers.new('Mirror', 'MIRROR')
_m.use_clip = True
_m.merge_threshold = 0.379
_m.mirror_object = ob_mirror_empty
ob_mirror_empty.parent = ob_model
ob_mirror_empty.matrix_parent_inverse = Matrix(((1.0, 0.0, 0.0, -1.928), (0.0, 7.55e-08, 1.0, -0.1057), (0.0, -1.0, 7.55e-08, 0.09896), (0.0, 0.0, 0.0, 1.0)))
ob_mirror_empty.location = (9.417e-05, -6.295, -0.4498)
ob_mirror_empty.scale = (1.109, 1.227, 1.109)
ob_mirror_empty.empty_image_offset = (0.0, 0.0)
ob_mirror_empty.lineart.crease_threshold = 0.0
ob_thruster_002.parent = ob_model
ob_thruster_002.matrix_parent_inverse = Matrix(((1.0, 0.0, 0.0, -1.928), (0.0, 7.55e-08, 1.0, -0.1057), (0.0, -1.0, 7.55e-08, 0.09896), (0.0, 0.0, 0.0, 1.0)))
ob_thruster_002.location = (-0.008371, 5.994, 1.223)
ob_thruster_002.rotation_euler = (1.557, 2.938e-08, -2.98e-08)
ob_thruster_002.scale = (0.587, 0.587, 0.6496)
ob_thruster_002.lineart.crease_threshold = 0.0
ob_thruster_001.parent = ob_model
ob_thruster_001.matrix_parent_inverse = Matrix(((1.0, 0.0, 0.0, -1.928), (0.0, 7.55e-08, 1.0, -0.1057), (0.0, -1.0, 7.55e-08, 0.09896), (0.0, 0.0, 0.0, 1.0)))
ob_thruster_001.location = (-1.42, 6.272, -0.5586)
ob_thruster_001.rotation_euler = (1.575, 2.994e-08, -2.98e-08)
ob_thruster_001.scale = (0.587, 0.587, 0.6496)
ob_thruster_001.lineart.crease_threshold = 0.0
ob_thruster_000.parent = ob_model
ob_thruster_000.matrix_parent_inverse = Matrix(((1.0, 0.0, 0.0, -1.928), (0.0, 7.55e-08, 1.0, -0.1057), (0.0, -1.0, 7.55e-08, 0.09896), (0.0, 0.0, 0.0, 1.0)))
ob_thruster_000.location = (1.432, 6.237, -0.5586)
ob_thruster_000.rotation_euler = (1.575, 2.994e-08, -2.98e-08)
ob_thruster_000.scale = (0.587, 0.587, 0.6496)
ob_thruster_000.lineart.crease_threshold = 0.0

# ---- collection membership
col_collection_1.objects.link(ob_pois)
col_collection_1.objects.link(ob_poi_collision_mesh)
col_collection_1.objects.link(ob_poi_com)
col_collection_1.objects.link(ob_poi_thruster_000)
col_collection_1.objects.link(ob_poi_thruster_001)
col_collection_1.objects.link(ob_poi_thruster_002)
col_collection_1.objects.link(ob_anchors)
col_collection_1.objects.link(ob_poi_anchor_001)
col_collection_1.objects.link(ob_poi_anchor_002)
col_collection_1.objects.link(ob_poi_anchor_003)
col_collection_1.objects.link(ob_poi_anchor_004)
col_collection_1.objects.link(ob_poi_anchor_005)
col_collection_1.objects.link(ob_poi_anchor_006)
col_collection_1.objects.link(ob_poi_anchor_007)
col_collection_1.objects.link(ob_poi_anchor_008)
col_collection_1.objects.link(ob_poi_anchor_009)
col_collection_1.objects.link(ob_poi_anchor_010)
col_collection_1.objects.link(ob_poi_anchor_011)
col_collection_1.objects.link(ob_poi_anchor_012)
col_collection_1.objects.link(ob_poi_anchor_013)
col_collection_1.objects.link(ob_model)
col_collection_1.objects.link(ob_mirror_empty)
col_collection_1.objects.link(ob_thruster_002)
col_collection_1.objects.link(ob_thruster_001)
col_collection_1.objects.link(ob_thruster_000)

# ---- scene / render settings (as saved in the file)
scene.frame_start = 1; scene.frame_end = 250; scene.frame_set(0)
scene.render.engine = 'BLENDER_EEVEE_NEXT'
scene.render.image_settings.color_mode = 'RGB'
scene.render.image_settings.compression = 90
scene.render.resolution_percentage = 50
scene.render.dither_intensity = 0.0
scene.cycles.use_denoising = False
scene.cycles.samples = 10
scene.cycles.sampling_pattern = 'TABULATED_SOBOL'
scene.cycles.light_sampling_threshold = 0.0
scene.cycles.use_adaptive_sampling = False
scene.cycles.use_light_tree = False
scene.cycles.blur_glossy = 0.0
scene.cycles.volume_bounces = 1
scene.cycles.pixel_filter_type = 'GAUSSIAN'
scene.cycles.sample_clamp_indirect = 0.0
scene.view_settings.view_transform = 'Standard'
bpy.context.view_layer.update()

# ---- added for rendering (the .blend has no active camera and no usable light): camera, sun
cam_auto = bpy.data.cameras.new('AutoCamera')
cam_auto.lens = 50.0
cam_auto.sensor_width = 36.0
cam_auto.clip_end = 1000.0
ob_auto_camera = bpy.data.objects.new('AutoCamera', cam_auto)
scene.collection.objects.link(ob_auto_camera)
ob_auto_camera.location = (21.2278, -25.6596, 17.324)
ob_auto_camera.rotation_euler = (1.09748, -7.21219e-08, 0.694738)
scene.camera = ob_auto_camera
light_auto_sun = bpy.data.lights.new('AutoSun', 'SUN')
light_auto_sun.energy = 3.0
light_auto_sun.angle = 0.0523599
ob_auto_sun = bpy.data.objects.new('AutoSun', light_auto_sun)
scene.collection.objects.link(ob_auto_sun)
ob_auto_sun.rotation_euler = (0.872665, 0.174533, 0.523599)
bpy.context.view_layer.update()
